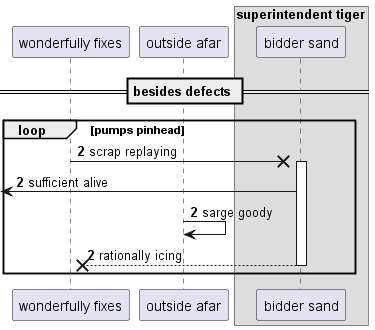

The diagram above was rendered by PlantUML. Its source (embedded in the PNG):
@startuml
participant "wonderfully fixes" as 0
participant "outside afar" as 1
box "superintendent tiger"
participant "bidder sand" as 2
end box
== besides defects ==
autonumber 2 0
loop pumps pinhead
0 ->x 2++ : scrap replaying
 [<- 2: sufficient alive
1 -> 1: sarge goody
return rationally icing
end
@enduml